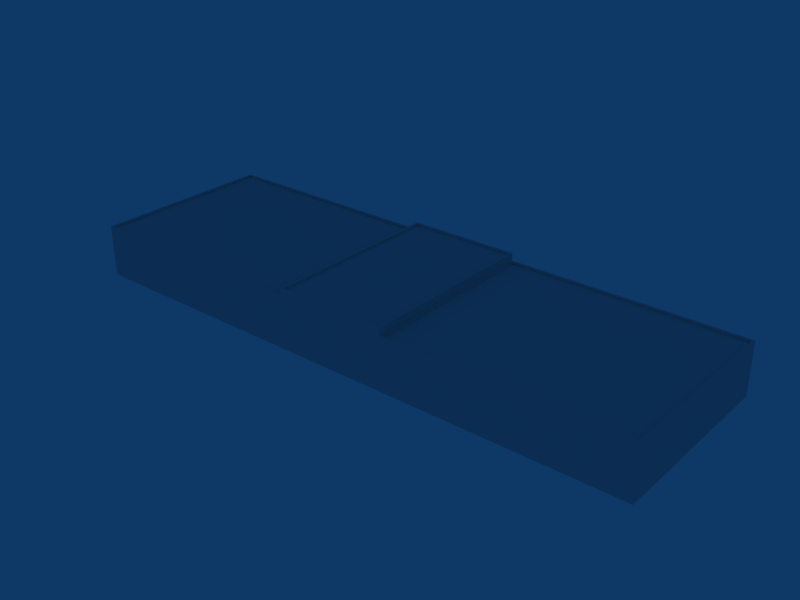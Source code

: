 # Source: ebfs_building_ref_041.blend  (saved by Blender 2.79.0; exported with 4.5.12 LTS)
import bpy
from mathutils import Matrix  # noqa: F401  (used for matrix-valued properties, if any)

bpy.ops.wm.read_factory_settings(use_empty=True)
scene = bpy.context.scene
scene.name = 'Scene'

# ---- collections
col_collection_1 = bpy.data.collections.new('Collection 1'); scene.collection.children.link(col_collection_1)

# ---- materials (node trees are filled in below, after node groups)
mat_material = bpy.data.materials.new('Material')
mat_material.alpha_threshold = 0.0
mat_material.roughness = 0.5

# ---- material node trees

# ---- world
world_world = bpy.data.worlds.new('World'); scene.world = world_world
world_world.color = (0.05656, 0.2208, 0.4)
world_world.use_sun_shadow = False
world_world.sun_shadow_jitter_overblur = 0.0
world_world.cycles.sampling_method = 'NONE'
world_world.cycles.sample_map_resolution = 256

# ---- meshes
me_cube_001 = bpy.data.meshes.new('Cube.001')
me_cube_001.from_pydata([(39.0, 12.5, -1.0), (39.0, -12.5, -1.0), (-39.0, -12.5, -1.0), (-39.0, 12.5, -1.0), (39.0, 12.5, 6.0), (39.0, -12.5, 6.0), (-39.0, -12.5, 6.0), (-39.0, 12.5, 6.0), (7.502, -12.5, -1.0), (-7.502, -12.5, -1.0), (7.502, 12.5, -1.0), (-7.502, 12.5, -1.0), (7.502, -12.5, 6.0), (-7.502, -12.5, 6.0), (7.502, 12.5, 6.0), (-7.502, 12.5, 6.0), (-7.502, -12.5, 7.0), (-7.502, 12.5, 7.0), (7.502, -12.5, 7.0), (7.502, 12.5, 7.0), (-7.164, -12.19, 7.0), (7.164, -12.19, 7.0), (7.164, 12.19, 7.0), (-7.164, 12.19, 7.0), (-7.164, -12.19, 6.7), (-7.164, 12.19, 6.7), (7.164, -12.19, 6.7), (7.164, 12.19, 6.7), (-7.808, -12.2, 6.0), (-7.808, 12.2, 6.0), (-38.69, 12.2, 6.0), (-38.69, -12.2, 6.0), (-38.69, 12.2, 5.7), (-38.69, -12.2, 5.7), (-7.808, -12.2, 5.7), (-7.808, 12.2, 5.7), (7.805, -12.2, 6.0), (7.805, 12.2, 6.0), (38.7, 12.2, 6.0), (38.7, -12.2, 6.0), (38.7, -12.2, 5.7), (38.7, 12.2, 5.7), (7.805, -12.2, 5.7), (7.805, 12.2, 5.7)], [], [(0, 4, 5, 1), (2, 6, 7, 3), (5, 12, 8, 1), (12, 13, 9, 8), (13, 6, 2, 9), (0, 10, 14, 4), (10, 11, 15, 14), (11, 3, 7, 15), (15, 13, 16, 17), (12, 14, 19, 18), (14, 15, 17, 19), (13, 12, 18, 16), (16, 18, 21, 20), (19, 17, 23, 22), (18, 19, 22, 21), (17, 16, 20, 23), (23, 20, 24, 25), (21, 22, 27, 26), (22, 23, 25, 27), (20, 21, 26, 24), (27, 25, 24, 26), (13, 15, 29, 28), (15, 7, 30, 29), (6, 13, 28, 31), (7, 6, 31, 30), (30, 31, 33, 32), (31, 28, 34, 33), (29, 30, 32, 35), (28, 29, 35, 34), (35, 32, 33, 34), (14, 12, 36, 37), (4, 14, 37, 38), (12, 5, 39, 36), (5, 4, 38, 39), (39, 38, 41, 40), (36, 39, 40, 42), (38, 37, 43, 41), (37, 36, 42, 43), (41, 43, 42, 40)])
_uv = me_cube_001.uv_layers.new(name='UVTex')
_uv.uv.foreach_set('vector', [0.5312, 0.03125, 0.7188, 0.03125, 0.7188, 0.2188, 0.5312, 0.2188, 0.5312, 0.03125, 0.7188, 0.03125, 0.7188, 0.2188, 0.5312, 0.2188, 0.5312, 0.03125, 0.7188, 0.03125, 0.7188, 0.2188, 0.5312, 0.2188, 0.5312, 0.03125, 0.7188, 0.03125, 0.7188, 0.2188, 0.5312, 0.2188, 0.5312, 0.03125, 0.7188, 0.03125, 0.7188, 0.2188, 0.5312, 0.2188, 0.5312, 0.03125, 0.7188, 0.03125, 0.7188, 0.2188, 0.5312, 0.2188, 0.5312, 0.03125, 0.7188, 0.03125, 0.7188, 0.2188, 0.5312, 0.2188, 0.5312, 0.03125, 0.7188, 0.03125, 0.7188, 0.2188, 0.5312, 0.2188, 0.5312, 0.03125, 0.7188, 0.03125, 0.7188, 0.2188, 0.5312, 0.2188, 0.5312, 0.03125, 0.7188, 0.03125, 0.7188, 0.2188, 0.5312, 0.2188, 0.5312, 0.03125, 0.7188, 0.03125, 0.7188, 0.2188, 0.5312, 0.2188, 0.5312, 0.03125, 0.7188, 0.03125, 0.7188, 0.2188, 0.5312, 0.2188, 0.5312, 0.03125, 0.7188, 0.03125, 0.7188, 0.2188, 0.5312, 0.2188, 0.5312, 0.03125, 0.7188, 0.03125, 0.7188, 0.2188, 0.5312, 0.2188, 0.5312, 0.03125, 0.7188, 0.03125, 0.7188, 0.2188, 0.5312, 0.2188, 0.5312, 0.03125, 0.7188, 0.03125, 0.7188, 0.2188, 0.5312, 0.2188, 0.5312, 0.03125, 0.7188, 0.03125, 0.7188, 0.2188, 0.5312, 0.2188, 0.5312, 0.03125, 0.7188, 0.03125, 0.7188, 0.2188, 0.5312, 0.2188, 0.5312, 0.03125, 0.7188, 0.03125, 0.7188, 0.2188, 0.5312, 0.2188, 0.5312, 0.03125, 0.7188, 0.03125, 0.7188, 0.2188, 0.5312, 0.2188, 0.03125, 0.2812, 0.2188, 0.2812, 0.2188, 0.4688, 0.03125, 0.4688, 0.5312, 0.03125, 0.7188, 0.03125, 0.7188, 0.2188, 0.5312, 0.2188, 0.5312, 0.03125, 0.7188, 0.03125, 0.7188, 0.2188, 0.5312, 0.2188, 0.5312, 0.03125, 0.7188, 0.03125, 0.7188, 0.2188, 0.5312, 0.2188, 0.5312, 0.03125, 0.7188, 0.03125, 0.7188, 0.2188, 0.5312, 0.2188, 0.5312, 0.03125, 0.7188, 0.03125, 0.7188, 0.2188, 0.5312, 0.2188, 0.5312, 0.03125, 0.7188, 0.03125, 0.7188, 0.2188, 0.5312, 0.2188, 0.5312, 0.03125, 0.7188, 0.03125, 0.7188, 0.2188, 0.5312, 0.2188, 0.5312, 0.03125, 0.7188, 0.03125, 0.7188, 0.2188, 0.5312, 0.2188, 0.5312, 0.2812, 0.7188, 0.2812, 0.7188, 0.4688, 0.5312, 0.4688, 0.5312, 0.03125, 0.7188, 0.03125, 0.7188, 0.2188, 0.5312, 0.2188, 0.5312, 0.03125, 0.7188, 0.03125, 0.7188, 0.2188, 0.5312, 0.2188, 0.5312, 0.03125, 0.7188, 0.03125, 0.7188, 0.2188, 0.5312, 0.2188, 0.5312, 0.03125, 0.7188, 0.03125, 0.7188, 0.2188, 0.5312, 0.2188, 0.5312, 0.03125, 0.7188, 0.03125, 0.7188, 0.2188, 0.5312, 0.2188, 0.5312, 0.03125, 0.7188, 0.03125, 0.7188, 0.2188, 0.5312, 0.2188, 0.5312, 0.03125, 0.7188, 0.03125, 0.7188, 0.2188, 0.5312, 0.2188, 0.5312, 0.03125, 0.7188, 0.03125, 0.7188, 0.2188, 0.5312, 0.2188, 0.5312, 0.2812, 0.7188, 0.2812, 0.7188, 0.4688, 0.5312, 0.4688])
me_cube_001.materials.append(mat_material)
me_cube_001.use_remesh_preserve_volume = False
me_cube_001.use_remesh_preserve_attributes = False
me_cube_001.use_mirror_vertex_groups = False
me_cube_001.update()

# ---- objects
ob_cube = bpy.data.objects.new('Cube', me_cube_001)

# ---- transforms, parenting, visibility, modifiers, constraints
ob_cube.location = (0.0, 0.0, 1.0)
ob_cube.lock_rotations_4d = False
ob_cube.empty_display_type = 'ARROWS'
ob_cube.lineart.crease_threshold = 0.0

# ---- collection membership
col_collection_1.objects.link(ob_cube)

# ---- scene / render settings (as saved in the file)
scene.frame_start = 1; scene.frame_end = 250; scene.frame_set(1)
scene.render.engine = 'BLENDER_EEVEE_NEXT'
scene.render.image_settings.file_format = 'JPEG'
scene.render.image_settings.color_mode = 'RGB'
scene.render.image_settings.compression = 90
scene.render.resolution_x = 800
scene.render.resolution_y = 600
scene.render.pixel_aspect_x = 100.0
scene.render.pixel_aspect_y = 100.0
scene.render.fps = 25
scene.render.dither_intensity = 0.0
scene.render.use_compositing = False
scene.render.use_sequencer = False
scene.render.bake_margin = 2
scene.render.bake_bias = 0.0
scene.render.use_stamp_time = False
scene.render.use_stamp_date = False
scene.render.use_stamp_frame = False
scene.render.use_stamp_camera = False
scene.render.use_stamp_scene = False
scene.render.use_stamp_filename = False
scene.render.use_stamp_render_time = False
scene.render.stamp_font_size = 0
scene.cycles.use_denoising = False
scene.cycles.samples = 10
scene.cycles.sampling_pattern = 'TABULATED_SOBOL'
scene.cycles.light_sampling_threshold = 0.0
scene.cycles.use_adaptive_sampling = False
scene.cycles.use_light_tree = False
scene.cycles.blur_glossy = 0.0
scene.cycles.volume_bounces = 1
scene.cycles.pixel_filter_type = 'GAUSSIAN'
scene.cycles.sample_clamp_indirect = 0.0
scene.view_settings.view_transform = 'Raw'
bpy.context.view_layer.update()

# ---- added for rendering (the .blend has no active camera): camera
cam_auto = bpy.data.cameras.new('AutoCamera')
cam_auto.lens = 50.0
cam_auto.sensor_width = 36.0
cam_auto.clip_end = 1336.33
ob_auto_camera = bpy.data.objects.new('AutoCamera', cam_auto)
scene.collection.objects.link(ob_auto_camera)
ob_auto_camera.location = (76.1444, -91.3733, 64.9155)
ob_auto_camera.rotation_euler = (1.09748, -7.21219e-08, 0.694738)
scene.camera = ob_auto_camera
bpy.context.view_layer.update()
